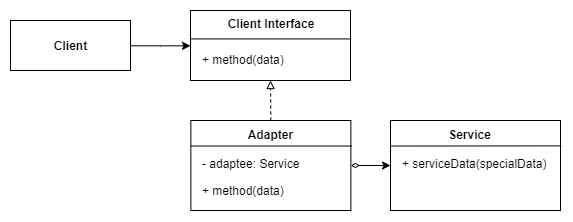

The diagram above was exported from draw.io. Its source (the exported page's mxGraphModel, read from the mxfile embedded in the PNG):
<mxGraphModel dx="865" dy="423" grid="1" gridSize="10" guides="1" tooltips="1" connect="1" arrows="1" fold="1" page="1" pageScale="1" pageWidth="850" pageHeight="1100" math="0" shadow="0">
  <root>
    <mxCell id="0" />
    <mxCell id="1" parent="0" />
    <mxCell id="x8nk8sAf3pm7x09IAi-2-3" style="edgeStyle=orthogonalEdgeStyle;rounded=0;orthogonalLoop=1;jettySize=auto;html=1;exitX=1;exitY=0.5;exitDx=0;exitDy=0;" edge="1" parent="1" source="x8nk8sAf3pm7x09IAi-2-1" target="x8nk8sAf3pm7x09IAi-2-2">
      <mxGeometry relative="1" as="geometry" />
    </mxCell>
    <mxCell id="x8nk8sAf3pm7x09IAi-2-1" value="&lt;b&gt;Client&lt;/b&gt;" style="rounded=0;whiteSpace=wrap;html=1;" vertex="1" parent="1">
      <mxGeometry x="100" y="60" width="120" height="50" as="geometry" />
    </mxCell>
    <mxCell id="x8nk8sAf3pm7x09IAi-2-2" value="" style="rounded=0;whiteSpace=wrap;html=1;" vertex="1" parent="1">
      <mxGeometry x="280" y="50" width="160" height="70" as="geometry" />
    </mxCell>
    <mxCell id="x8nk8sAf3pm7x09IAi-2-5" value="Client Interface" style="text;html=1;strokeColor=none;fillColor=none;align=center;verticalAlign=middle;whiteSpace=wrap;rounded=0;fontStyle=1" vertex="1" parent="1">
      <mxGeometry x="310" y="53" width="100" height="20" as="geometry" />
    </mxCell>
    <mxCell id="x8nk8sAf3pm7x09IAi-2-6" value="+ method(data)" style="text;html=1;strokeColor=none;fillColor=none;align=left;verticalAlign=middle;whiteSpace=wrap;rounded=0;" vertex="1" parent="1">
      <mxGeometry x="290" y="89" width="140" height="20" as="geometry" />
    </mxCell>
    <mxCell id="x8nk8sAf3pm7x09IAi-2-8" value="" style="endArrow=none;startArrow=none;html=1;startFill=0;endFill=0;exitX=0;exitY=0.406;exitDx=0;exitDy=0;exitPerimeter=0;entryX=1.004;entryY=0.406;entryDx=0;entryDy=0;entryPerimeter=0;" edge="1" parent="1" source="x8nk8sAf3pm7x09IAi-2-2" target="x8nk8sAf3pm7x09IAi-2-2">
      <mxGeometry width="50" height="50" relative="1" as="geometry">
        <mxPoint x="490" y="90" as="sourcePoint" />
        <mxPoint x="540" y="40" as="targetPoint" />
      </mxGeometry>
    </mxCell>
    <mxCell id="x8nk8sAf3pm7x09IAi-2-9" value="" style="rounded=0;whiteSpace=wrap;html=1;" vertex="1" parent="1">
      <mxGeometry x="280.36" y="160" width="160" height="90" as="geometry" />
    </mxCell>
    <mxCell id="x8nk8sAf3pm7x09IAi-2-10" value="Adapter" style="text;html=1;strokeColor=none;fillColor=none;align=center;verticalAlign=middle;whiteSpace=wrap;rounded=0;fontStyle=1" vertex="1" parent="1">
      <mxGeometry x="310" y="167" width="100" height="14" as="geometry" />
    </mxCell>
    <mxCell id="x8nk8sAf3pm7x09IAi-2-11" value="- adaptee: Service" style="text;html=1;strokeColor=none;fillColor=none;align=left;verticalAlign=middle;whiteSpace=wrap;rounded=0;" vertex="1" parent="1">
      <mxGeometry x="290.36" y="193" width="140" height="20" as="geometry" />
    </mxCell>
    <mxCell id="x8nk8sAf3pm7x09IAi-2-12" value="" style="endArrow=none;startArrow=none;html=1;startFill=0;endFill=0;exitX=0;exitY=0.406;exitDx=0;exitDy=0;exitPerimeter=0;entryX=1.004;entryY=0.406;entryDx=0;entryDy=0;entryPerimeter=0;" edge="1" parent="1">
      <mxGeometry width="50" height="50" relative="1" as="geometry">
        <mxPoint x="280.36" y="185.54000000000002" as="sourcePoint" />
        <mxPoint x="441.0000000000001" y="185.54000000000002" as="targetPoint" />
      </mxGeometry>
    </mxCell>
    <mxCell id="x8nk8sAf3pm7x09IAi-2-14" value="+ method(data)" style="text;html=1;strokeColor=none;fillColor=none;align=left;verticalAlign=middle;whiteSpace=wrap;rounded=0;" vertex="1" parent="1">
      <mxGeometry x="290" y="220" width="140" height="20" as="geometry" />
    </mxCell>
    <mxCell id="x8nk8sAf3pm7x09IAi-2-15" value="" style="rounded=0;whiteSpace=wrap;html=1;" vertex="1" parent="1">
      <mxGeometry x="480" y="160" width="170" height="90" as="geometry" />
    </mxCell>
    <mxCell id="x8nk8sAf3pm7x09IAi-2-16" value="Service" style="text;html=1;strokeColor=none;fillColor=none;align=center;verticalAlign=middle;whiteSpace=wrap;rounded=0;fontStyle=1" vertex="1" parent="1">
      <mxGeometry x="509.64" y="167" width="100" height="14" as="geometry" />
    </mxCell>
    <mxCell id="x8nk8sAf3pm7x09IAi-2-18" value="" style="endArrow=none;startArrow=none;html=1;startFill=0;endFill=0;exitX=0;exitY=0.406;exitDx=0;exitDy=0;exitPerimeter=0;entryX=1.004;entryY=0.282;entryDx=0;entryDy=0;entryPerimeter=0;" edge="1" parent="1" target="x8nk8sAf3pm7x09IAi-2-15">
      <mxGeometry width="50" height="50" relative="1" as="geometry">
        <mxPoint x="480" y="185.54000000000002" as="sourcePoint" />
        <mxPoint x="640.6400000000001" y="185.54000000000002" as="targetPoint" />
      </mxGeometry>
    </mxCell>
    <mxCell id="x8nk8sAf3pm7x09IAi-2-19" value="+ serviceData(specialData)" style="text;html=1;strokeColor=none;fillColor=none;align=left;verticalAlign=middle;whiteSpace=wrap;rounded=0;" vertex="1" parent="1">
      <mxGeometry x="489.64" y="193" width="150.36" height="20" as="geometry" />
    </mxCell>
    <mxCell id="x8nk8sAf3pm7x09IAi-2-21" value="" style="endArrow=block;html=1;entryX=0.5;entryY=1;entryDx=0;entryDy=0;exitX=0.5;exitY=0;exitDx=0;exitDy=0;endFill=0;dashed=1;" edge="1" parent="1" source="x8nk8sAf3pm7x09IAi-2-9" target="x8nk8sAf3pm7x09IAi-2-2">
      <mxGeometry width="50" height="50" relative="1" as="geometry">
        <mxPoint x="330" y="170" as="sourcePoint" />
        <mxPoint x="380" y="120" as="targetPoint" />
      </mxGeometry>
    </mxCell>
    <mxCell id="x8nk8sAf3pm7x09IAi-2-22" value="" style="endArrow=classic;html=1;startArrow=diamondThin;startFill=0;endFill=1;exitX=1;exitY=0.5;exitDx=0;exitDy=0;entryX=0;entryY=0.5;entryDx=0;entryDy=0;" edge="1" parent="1" source="x8nk8sAf3pm7x09IAi-2-9" target="x8nk8sAf3pm7x09IAi-2-15">
      <mxGeometry width="50" height="50" relative="1" as="geometry">
        <mxPoint x="480" y="130" as="sourcePoint" />
        <mxPoint x="530" y="80" as="targetPoint" />
      </mxGeometry>
    </mxCell>
  </root>
</mxGraphModel>